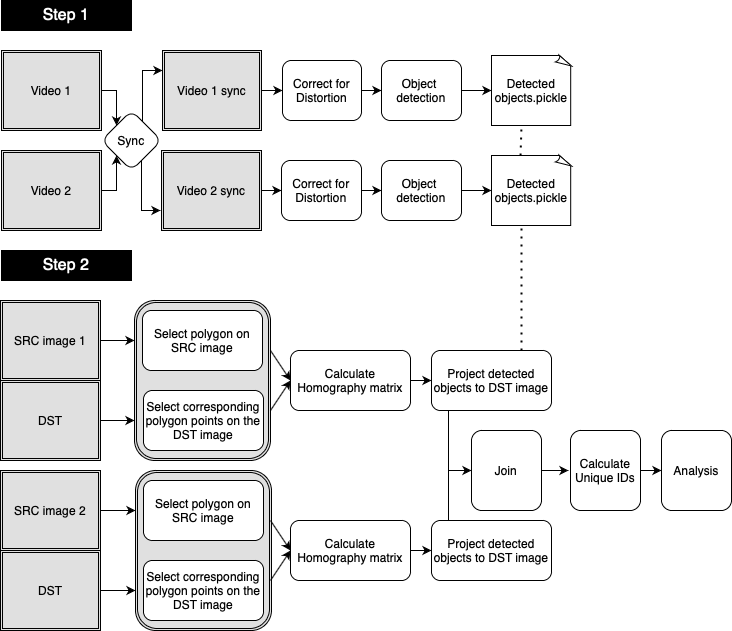

The diagram above was exported from draw.io. Its source (the exported page's mxGraphModel, read from the mxfile embedded in the PNG):
<mxGraphModel dx="1186" dy="770" grid="1" gridSize="10" guides="1" tooltips="1" connect="1" arrows="1" fold="1" page="1" pageScale="1" pageWidth="827" pageHeight="1169" math="0" shadow="0">
  <root>
    <mxCell id="0" />
    <mxCell id="1" parent="0" />
    <mxCell id="5VZkuiz59XtrTBUe8KTF-41" value="" style="shape=ext;double=1;rounded=1;whiteSpace=wrap;html=1;fontColor=#E0E0E0;fillColor=#E0E0E0;" parent="1" vertex="1">
      <mxGeometry x="174" y="940" width="136" height="160" as="geometry" />
    </mxCell>
    <mxCell id="5VZkuiz59XtrTBUe8KTF-40" value="" style="shape=ext;double=1;rounded=1;whiteSpace=wrap;html=1;fontColor=#E0E0E0;fillColor=#E0E0E0;" parent="1" vertex="1">
      <mxGeometry x="173" y="770" width="136" height="160" as="geometry" />
    </mxCell>
    <mxCell id="3uminVRTJREtUMcIFZ5X-1" value="Select polygon on SRC image" style="rounded=1;whiteSpace=wrap;html=1;" parent="1" vertex="1">
      <mxGeometry x="181" y="780" width="120" height="60" as="geometry" />
    </mxCell>
    <mxCell id="3uminVRTJREtUMcIFZ5X-2" value="Select corresponding polygon points on the DST image" style="rounded=1;whiteSpace=wrap;html=1;align=center;" parent="1" vertex="1">
      <mxGeometry x="182" y="860" width="120" height="60" as="geometry" />
    </mxCell>
    <mxCell id="3uminVRTJREtUMcIFZ5X-3" value="Calculate Homography matrix" style="rounded=1;whiteSpace=wrap;html=1;" parent="1" vertex="1">
      <mxGeometry x="329" y="820" width="120" height="60" as="geometry" />
    </mxCell>
    <mxCell id="3uminVRTJREtUMcIFZ5X-4" value="Project detected objects&amp;nbsp;to DST image" style="rounded=1;whiteSpace=wrap;html=1;" parent="1" vertex="1">
      <mxGeometry x="470" y="820" width="120" height="60" as="geometry" />
    </mxCell>
    <mxCell id="3uminVRTJREtUMcIFZ5X-6" value="" style="endArrow=classic;html=1;entryX=0;entryY=0.5;entryDx=0;entryDy=0;" parent="1" target="3uminVRTJREtUMcIFZ5X-3" edge="1">
      <mxGeometry width="50" height="50" relative="1" as="geometry">
        <mxPoint x="309" y="820" as="sourcePoint" />
        <mxPoint x="349" y="760" as="targetPoint" />
      </mxGeometry>
    </mxCell>
    <mxCell id="3uminVRTJREtUMcIFZ5X-9" value="" style="endArrow=classic;html=1;entryX=0;entryY=0.5;entryDx=0;entryDy=0;" parent="1" target="3uminVRTJREtUMcIFZ5X-3" edge="1">
      <mxGeometry width="50" height="50" relative="1" as="geometry">
        <mxPoint x="309" y="880" as="sourcePoint" />
        <mxPoint x="349" y="840" as="targetPoint" />
      </mxGeometry>
    </mxCell>
    <mxCell id="3uminVRTJREtUMcIFZ5X-10" value="" style="endArrow=classic;html=1;" parent="1" edge="1">
      <mxGeometry width="50" height="50" relative="1" as="geometry">
        <mxPoint x="449" y="850" as="sourcePoint" />
        <mxPoint x="470" y="850" as="targetPoint" />
      </mxGeometry>
    </mxCell>
    <mxCell id="5VZkuiz59XtrTBUe8KTF-27" value="Select polygon on SRC image" style="rounded=1;whiteSpace=wrap;html=1;align=center;" parent="1" vertex="1">
      <mxGeometry x="182" y="950" width="120" height="60" as="geometry" />
    </mxCell>
    <mxCell id="5VZkuiz59XtrTBUe8KTF-28" value="Select corresponding polygon points on the DST image" style="rounded=1;whiteSpace=wrap;html=1;" parent="1" vertex="1">
      <mxGeometry x="182" y="1030" width="120" height="60" as="geometry" />
    </mxCell>
    <mxCell id="5VZkuiz59XtrTBUe8KTF-29" value="Calculate Homography matrix" style="rounded=1;whiteSpace=wrap;html=1;" parent="1" vertex="1">
      <mxGeometry x="329" y="990" width="120" height="60" as="geometry" />
    </mxCell>
    <mxCell id="5VZkuiz59XtrTBUe8KTF-30" value="Project detected objects&amp;nbsp;to DST image" style="rounded=1;whiteSpace=wrap;html=1;" parent="1" vertex="1">
      <mxGeometry x="470" y="990" width="120" height="60" as="geometry" />
    </mxCell>
    <mxCell id="5VZkuiz59XtrTBUe8KTF-31" value="" style="endArrow=classic;html=1;entryX=0;entryY=0.5;entryDx=0;entryDy=0;" parent="1" target="5VZkuiz59XtrTBUe8KTF-29" edge="1">
      <mxGeometry width="50" height="50" relative="1" as="geometry">
        <mxPoint x="309" y="990" as="sourcePoint" />
        <mxPoint x="349" y="930" as="targetPoint" />
      </mxGeometry>
    </mxCell>
    <mxCell id="5VZkuiz59XtrTBUe8KTF-32" value="" style="endArrow=classic;html=1;entryX=0;entryY=0.5;entryDx=0;entryDy=0;" parent="1" target="5VZkuiz59XtrTBUe8KTF-29" edge="1">
      <mxGeometry width="50" height="50" relative="1" as="geometry">
        <mxPoint x="309" y="1050" as="sourcePoint" />
        <mxPoint x="349" y="1010" as="targetPoint" />
      </mxGeometry>
    </mxCell>
    <mxCell id="5VZkuiz59XtrTBUe8KTF-33" value="" style="endArrow=classic;html=1;entryX=0;entryY=0.5;entryDx=0;entryDy=0;" parent="1" target="5VZkuiz59XtrTBUe8KTF-30" edge="1">
      <mxGeometry width="50" height="50" relative="1" as="geometry">
        <mxPoint x="449" y="1020" as="sourcePoint" />
        <mxPoint x="499" y="970" as="targetPoint" />
      </mxGeometry>
    </mxCell>
    <mxCell id="Slwe2b8mLf8Hw1BN957g-49" style="edgeStyle=orthogonalEdgeStyle;rounded=0;orthogonalLoop=1;jettySize=auto;html=1;exitX=1;exitY=0.5;exitDx=0;exitDy=0;entryX=0;entryY=0.5;entryDx=0;entryDy=0;" edge="1" parent="1" source="5VZkuiz59XtrTBUe8KTF-34" target="Slwe2b8mLf8Hw1BN957g-46">
      <mxGeometry relative="1" as="geometry" />
    </mxCell>
    <mxCell id="5VZkuiz59XtrTBUe8KTF-34" value="&lt;span style=&quot;color: rgb(0 , 0 , 0)&quot;&gt;Video 1 sync&lt;/span&gt;" style="shape=ext;double=1;rounded=0;whiteSpace=wrap;html=1;fontColor=#E0E0E0;fillColor=#E0E0E0;" parent="1" vertex="1">
      <mxGeometry x="201" y="520" width="99" height="80" as="geometry" />
    </mxCell>
    <mxCell id="Slwe2b8mLf8Hw1BN957g-76" value="" style="edgeStyle=orthogonalEdgeStyle;rounded=0;orthogonalLoop=1;jettySize=auto;html=1;fontColor=#FFFFFF;" edge="1" parent="1" source="5VZkuiz59XtrTBUe8KTF-37">
      <mxGeometry relative="1" as="geometry">
        <mxPoint x="607" y="940" as="targetPoint" />
      </mxGeometry>
    </mxCell>
    <mxCell id="5VZkuiz59XtrTBUe8KTF-37" value="&lt;font color=&quot;#000000&quot;&gt;&lt;span&gt;Join&lt;/span&gt;&lt;/font&gt;" style="shape=ext;double=0;rounded=1;whiteSpace=wrap;html=1;fontColor=#E0E0E0;fillColor=#FFFFFF;" parent="1" vertex="1">
      <mxGeometry x="510" y="900" width="70" height="80" as="geometry" />
    </mxCell>
    <mxCell id="5VZkuiz59XtrTBUe8KTF-38" value="&lt;font color=&quot;#000000&quot;&gt;Calculate Unique IDs&lt;/font&gt;" style="shape=ext;double=0;rounded=1;whiteSpace=wrap;html=1;fontColor=#E0E0E0;fillColor=#FFFFFF;" parent="1" vertex="1">
      <mxGeometry x="609" y="900" width="70" height="80" as="geometry" />
    </mxCell>
    <mxCell id="Slwe2b8mLf8Hw1BN957g-26" style="edgeStyle=orthogonalEdgeStyle;rounded=0;orthogonalLoop=1;jettySize=auto;html=1;exitX=1;exitY=0.5;exitDx=0;exitDy=0;entryX=0;entryY=1;entryDx=0;entryDy=0;" edge="1" parent="1" source="5VZkuiz59XtrTBUe8KTF-44" target="Slwe2b8mLf8Hw1BN957g-14">
      <mxGeometry relative="1" as="geometry" />
    </mxCell>
    <mxCell id="5VZkuiz59XtrTBUe8KTF-44" value="&lt;font color=&quot;#000000&quot;&gt;Video 2&lt;/font&gt;" style="shape=ext;double=1;rounded=0;whiteSpace=wrap;html=1;fontColor=#E0E0E0;fillColor=#E0E0E0;" parent="1" vertex="1">
      <mxGeometry x="40" y="620" width="100" height="80" as="geometry" />
    </mxCell>
    <mxCell id="Slwe2b8mLf8Hw1BN957g-18" style="edgeStyle=orthogonalEdgeStyle;rounded=0;orthogonalLoop=1;jettySize=auto;html=1;exitX=1;exitY=0.5;exitDx=0;exitDy=0;entryX=0;entryY=0;entryDx=0;entryDy=0;" edge="1" parent="1" source="5VZkuiz59XtrTBUe8KTF-24" target="Slwe2b8mLf8Hw1BN957g-14">
      <mxGeometry relative="1" as="geometry" />
    </mxCell>
    <mxCell id="5VZkuiz59XtrTBUe8KTF-24" value="&lt;font color=&quot;#000000&quot;&gt;Video 1&lt;/font&gt;" style="shape=ext;double=1;rounded=0;whiteSpace=wrap;html=1;fontColor=#E0E0E0;fillColor=#E0E0E0;" parent="1" vertex="1">
      <mxGeometry x="40" y="520" width="100" height="80" as="geometry" />
    </mxCell>
    <mxCell id="Slwe2b8mLf8Hw1BN957g-50" value="" style="edgeStyle=orthogonalEdgeStyle;rounded=0;orthogonalLoop=1;jettySize=auto;html=1;" edge="1" parent="1" source="Slwe2b8mLf8Hw1BN957g-7" target="Slwe2b8mLf8Hw1BN957g-47">
      <mxGeometry relative="1" as="geometry" />
    </mxCell>
    <mxCell id="Slwe2b8mLf8Hw1BN957g-7" value="&lt;font color=&quot;#000000&quot;&gt;Video 2 sync&lt;/font&gt;" style="shape=ext;double=1;rounded=0;whiteSpace=wrap;html=1;fontColor=#E0E0E0;fillColor=#E0E0E0;" vertex="1" parent="1">
      <mxGeometry x="200" y="620" width="100" height="80" as="geometry" />
    </mxCell>
    <mxCell id="Slwe2b8mLf8Hw1BN957g-35" style="edgeStyle=orthogonalEdgeStyle;rounded=0;orthogonalLoop=1;jettySize=auto;html=1;exitX=1;exitY=1;exitDx=0;exitDy=0;" edge="1" parent="1" source="Slwe2b8mLf8Hw1BN957g-14">
      <mxGeometry relative="1" as="geometry">
        <mxPoint x="199" y="680" as="targetPoint" />
        <Array as="points">
          <mxPoint x="180" y="625" />
          <mxPoint x="180" y="680" />
        </Array>
      </mxGeometry>
    </mxCell>
    <mxCell id="Slwe2b8mLf8Hw1BN957g-45" style="edgeStyle=orthogonalEdgeStyle;rounded=0;orthogonalLoop=1;jettySize=auto;html=1;exitX=1;exitY=0;exitDx=0;exitDy=0;entryX=0;entryY=0.25;entryDx=0;entryDy=0;" edge="1" parent="1" source="Slwe2b8mLf8Hw1BN957g-14" target="5VZkuiz59XtrTBUe8KTF-34">
      <mxGeometry relative="1" as="geometry">
        <Array as="points">
          <mxPoint x="181" y="595" />
          <mxPoint x="181" y="540" />
        </Array>
      </mxGeometry>
    </mxCell>
    <mxCell id="Slwe2b8mLf8Hw1BN957g-14" value="Sync" style="rhombus;whiteSpace=wrap;html=1;rounded=1;shadow=0;strokeColor=#000000;gradientColor=none;fillColor=#FFFFFF;" vertex="1" parent="1">
      <mxGeometry x="140" y="580" width="60" height="60" as="geometry" />
    </mxCell>
    <mxCell id="Slwe2b8mLf8Hw1BN957g-53" value="" style="edgeStyle=orthogonalEdgeStyle;rounded=0;orthogonalLoop=1;jettySize=auto;html=1;" edge="1" parent="1" source="Slwe2b8mLf8Hw1BN957g-46" target="Slwe2b8mLf8Hw1BN957g-51">
      <mxGeometry relative="1" as="geometry" />
    </mxCell>
    <mxCell id="Slwe2b8mLf8Hw1BN957g-46" value="Correct for &lt;br&gt;Distortion" style="rounded=1;whiteSpace=wrap;html=1;" vertex="1" parent="1">
      <mxGeometry x="321" y="530" width="79" height="60" as="geometry" />
    </mxCell>
    <mxCell id="Slwe2b8mLf8Hw1BN957g-54" value="" style="edgeStyle=orthogonalEdgeStyle;rounded=0;orthogonalLoop=1;jettySize=auto;html=1;" edge="1" parent="1" source="Slwe2b8mLf8Hw1BN957g-47" target="Slwe2b8mLf8Hw1BN957g-52">
      <mxGeometry relative="1" as="geometry" />
    </mxCell>
    <mxCell id="Slwe2b8mLf8Hw1BN957g-47" value="Correct for &lt;br&gt;Distortion" style="rounded=1;whiteSpace=wrap;html=1;" vertex="1" parent="1">
      <mxGeometry x="320" y="630" width="80" height="60" as="geometry" />
    </mxCell>
    <mxCell id="Slwe2b8mLf8Hw1BN957g-58" value="" style="edgeStyle=orthogonalEdgeStyle;rounded=0;orthogonalLoop=1;jettySize=auto;html=1;fontColor=#FFFFFF;" edge="1" parent="1" source="Slwe2b8mLf8Hw1BN957g-51" target="Slwe2b8mLf8Hw1BN957g-56">
      <mxGeometry relative="1" as="geometry" />
    </mxCell>
    <mxCell id="Slwe2b8mLf8Hw1BN957g-51" value="Object &lt;br&gt;detection" style="rounded=1;whiteSpace=wrap;html=1;" vertex="1" parent="1">
      <mxGeometry x="420" y="530" width="80" height="60" as="geometry" />
    </mxCell>
    <mxCell id="Slwe2b8mLf8Hw1BN957g-59" value="" style="edgeStyle=orthogonalEdgeStyle;rounded=0;orthogonalLoop=1;jettySize=auto;html=1;fontColor=#FFFFFF;" edge="1" parent="1" source="Slwe2b8mLf8Hw1BN957g-52" target="Slwe2b8mLf8Hw1BN957g-57">
      <mxGeometry relative="1" as="geometry" />
    </mxCell>
    <mxCell id="Slwe2b8mLf8Hw1BN957g-52" value="Object &lt;br&gt;detection" style="rounded=1;whiteSpace=wrap;html=1;" vertex="1" parent="1">
      <mxGeometry x="420" y="630" width="80" height="60" as="geometry" />
    </mxCell>
    <mxCell id="Slwe2b8mLf8Hw1BN957g-55" value="&lt;font style=&quot;font-size: 16px&quot;&gt;Step 1&lt;/font&gt;" style="rounded=0;whiteSpace=wrap;html=1;shadow=0;gradientColor=none;fillColor=#000000;fontColor=#FFFFFF;" vertex="1" parent="1">
      <mxGeometry x="40" y="470" width="130" height="30" as="geometry" />
    </mxCell>
    <mxCell id="Slwe2b8mLf8Hw1BN957g-56" value="&lt;font color=&quot;#000000&quot;&gt;Detected&lt;br&gt;objects.pickle&lt;/font&gt;" style="whiteSpace=wrap;html=1;shape=mxgraph.basic.document;rounded=1;shadow=0;fontColor=#FFFFFF;strokeColor=#000000;gradientColor=none;fillColor=#FFFFFF;" vertex="1" parent="1">
      <mxGeometry x="530" y="525" width="80" height="70" as="geometry" />
    </mxCell>
    <mxCell id="Slwe2b8mLf8Hw1BN957g-57" value="&lt;span style=&quot;color: rgb(0 , 0 , 0)&quot;&gt;Detected&lt;/span&gt;&lt;br style=&quot;color: rgb(0 , 0 , 0)&quot;&gt;&lt;span style=&quot;color: rgb(0 , 0 , 0)&quot;&gt;objects.pickle&lt;/span&gt;" style="whiteSpace=wrap;html=1;shape=mxgraph.basic.document;rounded=1;shadow=0;fontColor=#FFFFFF;strokeColor=#000000;gradientColor=none;fillColor=#FFFFFF;" vertex="1" parent="1">
      <mxGeometry x="530" y="625" width="80" height="70" as="geometry" />
    </mxCell>
    <mxCell id="Slwe2b8mLf8Hw1BN957g-64" value="" style="edgeStyle=orthogonalEdgeStyle;rounded=0;orthogonalLoop=1;jettySize=auto;html=1;fontColor=#FFFFFF;entryX=0;entryY=0.25;entryDx=0;entryDy=0;" edge="1" parent="1" source="Slwe2b8mLf8Hw1BN957g-60" target="5VZkuiz59XtrTBUe8KTF-40">
      <mxGeometry relative="1" as="geometry">
        <mxPoint x="170" y="810" as="targetPoint" />
      </mxGeometry>
    </mxCell>
    <mxCell id="Slwe2b8mLf8Hw1BN957g-60" value="&lt;font color=&quot;#000000&quot;&gt;SRC image 1&lt;/font&gt;" style="shape=ext;double=1;rounded=0;whiteSpace=wrap;html=1;fontColor=#E0E0E0;fillColor=#E0E0E0;" vertex="1" parent="1">
      <mxGeometry x="39" y="770" width="100" height="80" as="geometry" />
    </mxCell>
    <mxCell id="Slwe2b8mLf8Hw1BN957g-65" value="" style="edgeStyle=orthogonalEdgeStyle;rounded=0;orthogonalLoop=1;jettySize=auto;html=1;fontColor=#FFFFFF;entryX=0;entryY=0.75;entryDx=0;entryDy=0;" edge="1" parent="1" source="Slwe2b8mLf8Hw1BN957g-61" target="5VZkuiz59XtrTBUe8KTF-40">
      <mxGeometry relative="1" as="geometry">
        <mxPoint x="170" y="890" as="targetPoint" />
      </mxGeometry>
    </mxCell>
    <mxCell id="Slwe2b8mLf8Hw1BN957g-61" value="&lt;font color=&quot;#000000&quot;&gt;DST&lt;/font&gt;" style="shape=ext;double=1;rounded=0;whiteSpace=wrap;html=1;fontColor=#E0E0E0;fillColor=#E0E0E0;" vertex="1" parent="1">
      <mxGeometry x="39" y="850" width="100" height="80" as="geometry" />
    </mxCell>
    <mxCell id="Slwe2b8mLf8Hw1BN957g-67" value="" style="edgeStyle=orthogonalEdgeStyle;rounded=0;orthogonalLoop=1;jettySize=auto;html=1;fontColor=#FFFFFF;entryX=0;entryY=0.75;entryDx=0;entryDy=0;" edge="1" parent="1" source="Slwe2b8mLf8Hw1BN957g-62" target="5VZkuiz59XtrTBUe8KTF-41">
      <mxGeometry relative="1" as="geometry">
        <mxPoint x="160" y="1060" as="targetPoint" />
      </mxGeometry>
    </mxCell>
    <mxCell id="Slwe2b8mLf8Hw1BN957g-62" value="&lt;font color=&quot;#000000&quot;&gt;DST&lt;/font&gt;" style="shape=ext;double=1;rounded=0;whiteSpace=wrap;html=1;fontColor=#E0E0E0;fillColor=#E0E0E0;" vertex="1" parent="1">
      <mxGeometry x="39" y="1020" width="100" height="80" as="geometry" />
    </mxCell>
    <mxCell id="Slwe2b8mLf8Hw1BN957g-66" value="" style="edgeStyle=orthogonalEdgeStyle;rounded=0;orthogonalLoop=1;jettySize=auto;html=1;fontColor=#FFFFFF;entryX=0;entryY=0.25;entryDx=0;entryDy=0;" edge="1" parent="1" source="Slwe2b8mLf8Hw1BN957g-63" target="5VZkuiz59XtrTBUe8KTF-41">
      <mxGeometry relative="1" as="geometry">
        <mxPoint x="170" y="980" as="targetPoint" />
      </mxGeometry>
    </mxCell>
    <mxCell id="Slwe2b8mLf8Hw1BN957g-63" value="&lt;font color=&quot;#000000&quot;&gt;SRC image 2&lt;/font&gt;" style="shape=ext;double=1;rounded=0;whiteSpace=wrap;html=1;fontColor=#E0E0E0;fillColor=#E0E0E0;" vertex="1" parent="1">
      <mxGeometry x="39" y="940" width="100" height="80" as="geometry" />
    </mxCell>
    <mxCell id="Slwe2b8mLf8Hw1BN957g-69" value="" style="endArrow=classic;html=1;fontColor=#FFFFFF;" edge="1" parent="1">
      <mxGeometry width="50" height="50" relative="1" as="geometry">
        <mxPoint x="487" y="940" as="sourcePoint" />
        <mxPoint x="510" y="940" as="targetPoint" />
      </mxGeometry>
    </mxCell>
    <mxCell id="Slwe2b8mLf8Hw1BN957g-70" value="&lt;font style=&quot;font-size: 16px&quot;&gt;Step 2&lt;/font&gt;" style="rounded=0;whiteSpace=wrap;html=1;shadow=0;gradientColor=none;fillColor=#000000;fontColor=#FFFFFF;" vertex="1" parent="1">
      <mxGeometry x="40" y="720" width="130" height="30" as="geometry" />
    </mxCell>
    <mxCell id="Slwe2b8mLf8Hw1BN957g-72" value="" style="endArrow=none;dashed=1;html=1;dashPattern=1 3;strokeWidth=2;fontColor=#FFFFFF;exitX=0.75;exitY=0;exitDx=0;exitDy=0;" edge="1" parent="1" source="3uminVRTJREtUMcIFZ5X-4">
      <mxGeometry width="50" height="50" relative="1" as="geometry">
        <mxPoint x="510" y="745" as="sourcePoint" />
        <mxPoint x="560" y="695" as="targetPoint" />
      </mxGeometry>
    </mxCell>
    <mxCell id="Slwe2b8mLf8Hw1BN957g-74" value="" style="endArrow=none;dashed=1;html=1;dashPattern=1 3;strokeWidth=2;fontColor=#FFFFFF;entryX=0.375;entryY=1;entryDx=0;entryDy=0;entryPerimeter=0;exitX=0.363;exitY=0;exitDx=0;exitDy=0;exitPerimeter=0;" edge="1" parent="1" source="Slwe2b8mLf8Hw1BN957g-57" target="Slwe2b8mLf8Hw1BN957g-56">
      <mxGeometry width="50" height="50" relative="1" as="geometry">
        <mxPoint x="560" y="620" as="sourcePoint" />
        <mxPoint x="610" y="580" as="targetPoint" />
      </mxGeometry>
    </mxCell>
    <mxCell id="Slwe2b8mLf8Hw1BN957g-75" value="" style="endArrow=none;html=1;fontColor=#FFFFFF;" edge="1" parent="1">
      <mxGeometry width="50" height="50" relative="1" as="geometry">
        <mxPoint x="487" y="990" as="sourcePoint" />
        <mxPoint x="487" y="880" as="targetPoint" />
      </mxGeometry>
    </mxCell>
    <mxCell id="Slwe2b8mLf8Hw1BN957g-78" value="&lt;font color=&quot;#000000&quot;&gt;Analysis&lt;/font&gt;" style="shape=ext;double=0;rounded=1;whiteSpace=wrap;html=1;fontColor=#E0E0E0;fillColor=#FFFFFF;" vertex="1" parent="1">
      <mxGeometry x="700" y="900" width="70" height="80" as="geometry" />
    </mxCell>
    <mxCell id="Slwe2b8mLf8Hw1BN957g-80" value="" style="edgeStyle=orthogonalEdgeStyle;rounded=0;orthogonalLoop=1;jettySize=auto;html=1;fontColor=#FFFFFF;" edge="1" parent="1">
      <mxGeometry relative="1" as="geometry">
        <mxPoint x="679" y="940" as="sourcePoint" />
        <mxPoint x="700" y="940" as="targetPoint" />
      </mxGeometry>
    </mxCell>
  </root>
</mxGraphModel>